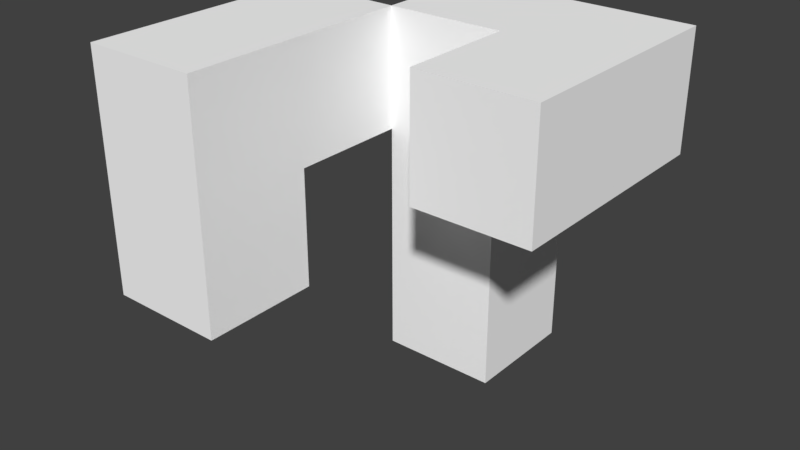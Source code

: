 # Source: Shape_0_2.blend  (saved by Blender 2.77.0; exported with 4.5.12 LTS)
import bpy
from mathutils import Matrix  # noqa: F401  (used for matrix-valued properties, if any)

bpy.ops.wm.read_factory_settings(use_empty=True)
scene = bpy.context.scene
scene.name = 'Scene'

# ---- collections
col_collection_1 = bpy.data.collections.new('Collection 1'); scene.collection.children.link(col_collection_1)

# ---- materials (node trees are filled in below, after node groups)
mat_default_material_002 = bpy.data.materials.new('Default-Material.002')
mat_default_material_002.alpha_threshold = 0.0
mat_default_material_002.use_transparent_shadow = False
mat_default_material_002.diffuse_color = (1.0, 1.0, 1.0, 1.0)
mat_default_material_002.roughness = 0.5

# ---- material node trees

# ---- world
world_world = bpy.data.worlds.new('World'); scene.world = world_world
world_world.color = (0.05088, 0.05088, 0.05088)
world_world.use_sun_shadow = False
world_world.sun_shadow_jitter_overblur = 0.0
world_world.cycles.sampling_method = 'MANUAL'

# ---- meshes
me_cube__22 = bpy.data.meshes.new('Cube (22)')
me_cube__22.from_pydata([(1.5, 1.5, -0.5), (0.5, 1.5, -0.5), (0.5, 0.5, -0.5), (1.5, 0.5, -0.5), (1.5, 1.5, -1.5), (0.5, 1.5, -1.5), (0.5, 1.5, -0.5), (1.5, 1.5, -0.5), (1.5, 0.5, -1.5), (0.5, 0.5, -1.5), (0.5, 1.5, -1.5), (1.5, 1.5, -1.5), (1.5, 0.5, -0.5), (0.5, 0.5, -0.5), (0.5, 0.5, -1.5), (1.5, 0.5, -1.5), (1.5, 1.5, -1.5), (1.5, 1.5, -0.5), (1.5, 0.5, -0.5), (1.5, 0.5, -1.5), (0.5, 1.5, -0.5), (0.5, 1.5, -1.5), (0.5, 0.5, -1.5), (0.5, 0.5, -0.5), (-0.5, 0.5, 1.5), (-1.5, 0.5, 1.5), (-1.5, -0.5, 1.5), (-0.5, -0.5, 1.5), (-0.5, 0.5, 0.5), (-1.5, 0.5, 0.5), (-1.5, 0.5, 1.5), (-0.5, 0.5, 1.5), (-0.5, -0.5, 0.5), (-1.5, -0.5, 0.5), (-1.5, 0.5, 0.5), (-0.5, 0.5, 0.5), (-0.5, -0.5, 1.5), (-1.5, -0.5, 1.5), (-1.5, -0.5, 0.5), (-0.5, -0.5, 0.5), (-0.5, 0.5, 0.5), (-0.5, 0.5, 1.5), (-0.5, -0.5, 1.5), (-0.5, -0.5, 0.5), (-1.5, 0.5, 1.5), (-1.5, 0.5, 0.5), (-1.5, -0.5, 0.5), (-1.5, -0.5, 1.5), (0.5, 0.5, -0.5), (-0.5, 0.5, -0.5), (-0.5, -0.5, -0.5), (0.5, -0.5, -0.5), (0.5, 0.5, -1.5), (-0.5, 0.5, -1.5), (-0.5, 0.5, -0.5), (0.5, 0.5, -0.5), (0.5, -0.5, -1.5), (-0.5, -0.5, -1.5), (-0.5, 0.5, -1.5), (0.5, 0.5, -1.5), (0.5, -0.5, -0.5), (-0.5, -0.5, -0.5), (-0.5, -0.5, -1.5), (0.5, -0.5, -1.5), (0.5, 0.5, -1.5), (0.5, 0.5, -0.5), (0.5, -0.5, -0.5), (0.5, -0.5, -1.5), (-0.5, 0.5, -0.5), (-0.5, 0.5, -1.5), (-0.5, -0.5, -1.5), (-0.5, -0.5, -0.5), (0.5, 1.5, -0.5), (-0.5, 1.5, -0.5), (-0.5, 0.5, -0.5), (0.5, 0.5, -0.5), (0.5, 1.5, -1.5), (-0.5, 1.5, -1.5), (-0.5, 1.5, -0.5), (0.5, 1.5, -0.5), (0.5, 0.5, -1.5), (-0.5, 0.5, -1.5), (-0.5, 1.5, -1.5), (0.5, 1.5, -1.5), (0.5, 0.5, -0.5), (-0.5, 0.5, -0.5), (-0.5, 0.5, -1.5), (0.5, 0.5, -1.5), (0.5, 1.5, -1.5), (0.5, 1.5, -0.5), (0.5, 0.5, -0.5), (0.5, 0.5, -1.5), (-0.5, 1.5, -0.5), (-0.5, 1.5, -1.5), (-0.5, 0.5, -1.5), (-0.5, 0.5, -0.5), (1.5, 1.5, 0.5), (0.5, 1.5, 0.5), (0.5, 0.5, 0.5), (1.5, 0.5, 0.5), (1.5, 1.5, -0.5), (0.5, 1.5, -0.5), (0.5, 1.5, 0.5), (1.5, 1.5, 0.5), (1.5, 0.5, -0.5), (0.5, 0.5, -0.5), (0.5, 1.5, -0.5), (1.5, 1.5, -0.5), (1.5, 0.5, 0.5), (0.5, 0.5, 0.5), (0.5, 0.5, -0.5), (1.5, 0.5, -0.5), (1.5, 1.5, -0.5), (1.5, 1.5, 0.5), (1.5, 0.5, 0.5), (1.5, 0.5, -0.5), (0.5, 1.5, 0.5), (0.5, 1.5, -0.5), (0.5, 0.5, -0.5), (0.5, 0.5, 0.5), (-0.5, 1.5, 1.5), (-1.5, 1.5, 1.5), (-1.5, 0.5, 1.5), (-0.5, 0.5, 1.5), (-0.5, 1.5, 0.5), (-1.5, 1.5, 0.5), (-1.5, 1.5, 1.5), (-0.5, 1.5, 1.5), (-0.5, 0.5, 0.5), (-1.5, 0.5, 0.5), (-1.5, 1.5, 0.5), (-0.5, 1.5, 0.5), (-0.5, 0.5, 1.5), (-1.5, 0.5, 1.5), (-1.5, 0.5, 0.5), (-0.5, 0.5, 0.5), (-0.5, 1.5, 0.5), (-0.5, 1.5, 1.5), (-0.5, 0.5, 1.5), (-0.5, 0.5, 0.5), (-1.5, 1.5, 1.5), (-1.5, 1.5, 0.5), (-1.5, 0.5, 0.5), (-1.5, 0.5, 1.5), (-0.5, 1.5, 0.5), (-1.5, 1.5, 0.5), (-1.5, 0.5, 0.5), (-0.5, 0.5, 0.5), (-0.5, 1.5, -0.5), (-1.5, 1.5, -0.5), (-1.5, 1.5, 0.5), (-0.5, 1.5, 0.5), (-0.5, 0.5, -0.5), (-1.5, 0.5, -0.5), (-1.5, 1.5, -0.5), (-0.5, 1.5, -0.5), (-0.5, 0.5, 0.5), (-1.5, 0.5, 0.5), (-1.5, 0.5, -0.5), (-0.5, 0.5, -0.5), (-0.5, 1.5, -0.5), (-0.5, 1.5, 0.5), (-0.5, 0.5, 0.5), (-0.5, 0.5, -0.5), (-1.5, 1.5, 0.5), (-1.5, 1.5, -0.5), (-1.5, 0.5, -0.5), (-1.5, 0.5, 0.5), (0.5, -0.5, -0.5), (-0.5, -0.5, -0.5), (-0.5, -1.5, -0.5), (0.5, -1.5, -0.5), (0.5, -0.5, -1.5), (-0.5, -0.5, -1.5), (-0.5, -0.5, -0.5), (0.5, -0.5, -0.5), (0.5, -1.5, -1.5), (-0.5, -1.5, -1.5), (-0.5, -0.5, -1.5), (0.5, -0.5, -1.5), (0.5, -1.5, -0.5), (-0.5, -1.5, -0.5), (-0.5, -1.5, -1.5), (0.5, -1.5, -1.5), (0.5, -0.5, -1.5), (0.5, -0.5, -0.5), (0.5, -1.5, -0.5), (0.5, -1.5, -1.5), (-0.5, -0.5, -0.5), (-0.5, -0.5, -1.5), (-0.5, -1.5, -1.5), (-0.5, -1.5, -0.5)], [], [(0, 1, 2), (3, 0, 2), (4, 5, 6), (7, 4, 6), (8, 9, 10), (11, 8, 10), (12, 13, 14), (15, 12, 14), (16, 17, 18), (19, 16, 18), (20, 21, 22), (23, 20, 22), (24, 25, 26), (27, 24, 26), (28, 29, 30), (31, 28, 30), (32, 33, 34), (35, 32, 34), (36, 37, 38), (39, 36, 38), (40, 41, 42), (43, 40, 42), (44, 45, 46), (47, 44, 46), (48, 49, 50), (51, 48, 50), (52, 53, 54), (55, 52, 54), (56, 57, 58), (59, 56, 58), (60, 61, 62), (63, 60, 62), (64, 65, 66), (67, 64, 66), (68, 69, 70), (71, 68, 70), (72, 73, 74), (75, 72, 74), (76, 77, 78), (79, 76, 78), (80, 81, 82), (83, 80, 82), (84, 85, 86), (87, 84, 86), (88, 89, 90), (91, 88, 90), (92, 93, 94), (95, 92, 94), (96, 97, 98), (99, 96, 98), (100, 101, 102), (103, 100, 102), (104, 105, 106), (107, 104, 106), (108, 109, 110), (111, 108, 110), (112, 113, 114), (115, 112, 114), (116, 117, 118), (119, 116, 118), (120, 121, 122), (123, 120, 122), (124, 125, 126), (127, 124, 126), (128, 129, 130), (131, 128, 130), (132, 133, 134), (135, 132, 134), (136, 137, 138), (139, 136, 138), (140, 141, 142), (143, 140, 142), (144, 145, 146), (147, 144, 146), (148, 149, 150), (151, 148, 150), (152, 153, 154), (155, 152, 154), (156, 157, 158), (159, 156, 158), (160, 161, 162), (163, 160, 162), (164, 165, 166), (167, 164, 166), (168, 169, 170), (171, 168, 170), (172, 173, 174), (175, 172, 174), (176, 177, 178), (179, 176, 178), (180, 181, 182), (183, 180, 182), (184, 185, 186), (187, 184, 186), (188, 189, 190), (191, 188, 190)])
me_cube__22.polygons.foreach_set('use_smooth', [True] * 96)
_uv = me_cube__22.uv_layers.new(name='UVMap')
_uv.uv.foreach_set('vector', [1.0, 1.0, 0.0, 1.0, 0.0, 0.0, 1.0, 0.0, 1.0, 1.0, 0.0, 0.0, 1.0, 1.0, 0.0, 1.0, 0.0, 0.0, 1.0, 0.0, 1.0, 1.0, 0.0, 0.0, 1.0, 1.0, 0.0, 1.0, 0.0, 0.0, 1.0, 0.0, 1.0, 1.0, 0.0, 0.0, 1.0, 1.0, 0.0, 1.0, 0.0, 0.0, 1.0, 0.0, 1.0, 1.0, 0.0, 0.0, 1.0, 1.0, 0.0, 1.0, 0.0, 0.0, 1.0, 0.0, 1.0, 1.0, 0.0, 0.0, 1.0, 1.0, 0.0, 1.0, 0.0, 0.0, 1.0, 0.0, 1.0, 1.0, 0.0, 0.0, 1.0, 1.0, 0.0, 1.0, 0.0, 0.0, 1.0, 0.0, 1.0, 1.0, 0.0, 0.0, 1.0, 1.0, 0.0, 1.0, 0.0, 0.0, 1.0, 0.0, 1.0, 1.0, 0.0, 0.0, 1.0, 1.0, 0.0, 1.0, 0.0, 0.0, 1.0, 0.0, 1.0, 1.0, 0.0, 0.0, 1.0, 1.0, 0.0, 1.0, 0.0, 0.0, 1.0, 0.0, 1.0, 1.0, 0.0, 0.0, 1.0, 1.0, 0.0, 1.0, 0.0, 0.0, 1.0, 0.0, 1.0, 1.0, 0.0, 0.0, 1.0, 1.0, 0.0, 1.0, 0.0, 0.0, 1.0, 0.0, 1.0, 1.0, 0.0, 0.0, 1.0, 1.0, 0.0, 1.0, 0.0, 0.0, 1.0, 0.0, 1.0, 1.0, 0.0, 0.0, 1.0, 1.0, 0.0, 1.0, 0.0, 0.0, 1.0, 0.0, 1.0, 1.0, 0.0, 0.0, 1.0, 1.0, 0.0, 1.0, 0.0, 0.0, 1.0, 0.0, 1.0, 1.0, 0.0, 0.0, 1.0, 1.0, 0.0, 1.0, 0.0, 0.0, 1.0, 0.0, 1.0, 1.0, 0.0, 0.0, 1.0, 1.0, 0.0, 1.0, 0.0, 0.0, 1.0, 0.0, 1.0, 1.0, 0.0, 0.0, 1.0, 1.0, 0.0, 1.0, 0.0, 0.0, 1.0, 0.0, 1.0, 1.0, 0.0, 0.0, 1.0, 1.0, 0.0, 1.0, 0.0, 0.0, 1.0, 0.0, 1.0, 1.0, 0.0, 0.0, 1.0, 1.0, 0.0, 1.0, 0.0, 0.0, 1.0, 0.0, 1.0, 1.0, 0.0, 0.0, 1.0, 1.0, 0.0, 1.0, 0.0, 0.0, 1.0, 0.0, 1.0, 1.0, 0.0, 0.0, 1.0, 1.0, 0.0, 1.0, 0.0, 0.0, 1.0, 0.0, 1.0, 1.0, 0.0, 0.0, 1.0, 1.0, 0.0, 1.0, 0.0, 0.0, 1.0, 0.0, 1.0, 1.0, 0.0, 0.0, 1.0, 1.0, 0.0, 1.0, 0.0, 0.0, 1.0, 0.0, 1.0, 1.0, 0.0, 0.0, 1.0, 1.0, 0.0, 1.0, 0.0, 0.0, 1.0, 0.0, 1.0, 1.0, 0.0, 0.0, 1.0, 1.0, 0.0, 1.0, 0.0, 0.0, 1.0, 0.0, 1.0, 1.0, 0.0, 0.0, 1.0, 1.0, 0.0, 1.0, 0.0, 0.0, 1.0, 0.0, 1.0, 1.0, 0.0, 0.0, 1.0, 1.0, 0.0, 1.0, 0.0, 0.0, 1.0, 0.0, 1.0, 1.0, 0.0, 0.0, 1.0, 1.0, 0.0, 1.0, 0.0, 0.0, 1.0, 0.0, 1.0, 1.0, 0.0, 0.0, 1.0, 1.0, 0.0, 1.0, 0.0, 0.0, 1.0, 0.0, 1.0, 1.0, 0.0, 0.0, 1.0, 1.0, 0.0, 1.0, 0.0, 0.0, 1.0, 0.0, 1.0, 1.0, 0.0, 0.0, 1.0, 1.0, 0.0, 1.0, 0.0, 0.0, 1.0, 0.0, 1.0, 1.0, 0.0, 0.0, 1.0, 1.0, 0.0, 1.0, 0.0, 0.0, 1.0, 0.0, 1.0, 1.0, 0.0, 0.0, 1.0, 1.0, 0.0, 1.0, 0.0, 0.0, 1.0, 0.0, 1.0, 1.0, 0.0, 0.0, 1.0, 1.0, 0.0, 1.0, 0.0, 0.0, 1.0, 0.0, 1.0, 1.0, 0.0, 0.0, 1.0, 1.0, 0.0, 1.0, 0.0, 0.0, 1.0, 0.0, 1.0, 1.0, 0.0, 0.0, 1.0, 1.0, 0.0, 1.0, 0.0, 0.0, 1.0, 0.0, 1.0, 1.0, 0.0, 0.0, 1.0, 1.0, 0.0, 1.0, 0.0, 0.0, 1.0, 0.0, 1.0, 1.0, 0.0, 0.0, 1.0, 1.0, 0.0, 1.0, 0.0, 0.0, 1.0, 0.0, 1.0, 1.0, 0.0, 0.0, 1.0, 1.0, 0.0, 1.0, 0.0, 0.0, 1.0, 0.0, 1.0, 1.0, 0.0, 0.0, 1.0, 1.0, 0.0, 1.0, 0.0, 0.0, 1.0, 0.0, 1.0, 1.0, 0.0, 0.0, 1.0, 1.0, 0.0, 1.0, 0.0, 0.0, 1.0, 0.0, 1.0, 1.0, 0.0, 0.0, 1.0, 1.0, 0.0, 1.0, 0.0, 0.0, 1.0, 0.0, 1.0, 1.0, 0.0, 0.0, 1.0, 1.0, 0.0, 1.0, 0.0, 0.0, 1.0, 0.0, 1.0, 1.0, 0.0, 0.0, 1.0, 1.0, 0.0, 1.0, 0.0, 0.0, 1.0, 0.0, 1.0, 1.0, 0.0, 0.0, 1.0, 1.0, 0.0, 1.0, 0.0, 0.0, 1.0, 0.0, 1.0, 1.0, 0.0, 0.0, 1.0, 1.0, 0.0, 1.0, 0.0, 0.0, 1.0, 0.0, 1.0, 1.0, 0.0, 0.0, 1.0, 1.0, 0.0, 1.0, 0.0, 0.0, 1.0, 0.0, 1.0, 1.0, 0.0, 0.0])
me_cube__22.materials.append(mat_default_material_002)
me_cube__22.use_remesh_preserve_volume = False
me_cube__22.use_remesh_preserve_attributes = False
me_cube__22.use_mirror_vertex_groups = False
me_cube__22.update()
me_cube__22.normals_split_custom_set([tuple(v) for v in zip(*[iter([0.0, 0.0, 1.0, 0.0, 0.0, 1.0, 0.0, 0.0, 1.0, 0.0, 0.0, 1.0, 0.0, 0.0, 1.0, 0.0, 0.0, 1.0, 0.0, 1.0, 0.0, 0.0, 1.0, 0.0, 0.0, 1.0, 0.0, 0.0, 1.0, 0.0, 0.0, 1.0, 0.0, 0.0, 1.0, 0.0, 0.0, 0.0, -1.0, 0.0, 0.0, -1.0, 0.0, 0.0, -1.0, 0.0, 0.0, -1.0, 0.0, 0.0, -1.0, 0.0, 0.0, -1.0, 0.0, -1.0, 0.0, 0.0, -1.0, 0.0, 0.0, -1.0, 0.0, 0.0, -1.0, 0.0, 0.0, -1.0, 0.0, 0.0, -1.0, 0.0, 1.0, 0.0, 0.0, 1.0, 0.0, 0.0, 1.0, 0.0, 0.0, 1.0, 0.0, 0.0, 1.0, 0.0, 0.0, 1.0, 0.0, 0.0, -1.0, 0.0, 0.0, -1.0, 0.0, 0.0, -1.0, 0.0, 0.0, -1.0, 0.0, 0.0, -1.0, 0.0, 0.0, -1.0, 0.0, 0.0, 0.0, 0.0, 1.0, 0.0, 0.0, 1.0, 0.0, 0.0, 1.0, 0.0, 0.0, 1.0, 0.0, 0.0, 1.0, 0.0, 0.0, 1.0, 0.0, 1.0, 0.0, 0.0, 1.0, 0.0, 0.0, 1.0, 0.0, 0.0, 1.0, 0.0, 0.0, 1.0, 0.0, 0.0, 1.0, 0.0, 0.0, 0.0, -1.0, 0.0, 0.0, -1.0, 0.0, 0.0, -1.0, 0.0, 0.0, -1.0, 0.0, 0.0, -1.0, 0.0, 0.0, -1.0, 0.0, -1.0, 0.0, 0.0, -1.0, 0.0, 0.0, -1.0, 0.0, 0.0, -1.0, 0.0, 0.0, -1.0, 0.0, 0.0, -1.0, 0.0, 1.0, 0.0, 0.0, 1.0, 0.0, 0.0, 1.0, 0.0, 0.0, 1.0, 0.0, 0.0, 1.0, 0.0, 0.0, 1.0, 0.0, 0.0, -1.0, 0.0, 0.0, -1.0, 0.0, 0.0, -1.0, 0.0, 0.0, -1.0, 0.0, 0.0, -1.0, 0.0, 0.0, -1.0, 0.0, 0.0, 0.0, 0.0, 1.0, 0.0, 0.0, 1.0, 0.0, 0.0, 1.0, 0.0, 0.0, 1.0, 0.0, 0.0, 1.0, 0.0, 0.0, 1.0, 0.0, 1.0, 0.0, 0.0, 1.0, 0.0, 0.0, 1.0, 0.0, 0.0, 1.0, 0.0, 0.0, 1.0, 0.0, 0.0, 1.0, 0.0, 0.0, 0.0, -1.0, 0.0, 0.0, -1.0, 0.0, 0.0, -1.0, 0.0, 0.0, -1.0, 0.0, 0.0, -1.0, 0.0, 0.0, -1.0, 0.0, -1.0, 0.0, 0.0, -1.0, 0.0, 0.0, -1.0, 0.0, 0.0, -1.0, 0.0, 0.0, -1.0, 0.0, 0.0, -1.0, 0.0, 1.0, 0.0, 0.0, 1.0, 0.0, 0.0, 1.0, 0.0, 0.0, 1.0, 0.0, 0.0, 1.0, 0.0, 0.0, 1.0, 0.0, 0.0, -1.0, 0.0, 0.0, -1.0, 0.0, 0.0, -1.0, 0.0, 0.0, -1.0, 0.0, 0.0, -1.0, 0.0, 0.0, -1.0, 0.0, 0.0, 0.0, 0.0, 1.0, 0.0, 0.0, 1.0, 0.0, 0.0, 1.0, 0.0, 0.0, 1.0, 0.0, 0.0, 1.0, 0.0, 0.0, 1.0, 0.0, 1.0, 0.0, 0.0, 1.0, 0.0, 0.0, 1.0, 0.0, 0.0, 1.0, 0.0, 0.0, 1.0, 0.0, 0.0, 1.0, 0.0, 0.0, 0.0, -1.0, 0.0, 0.0, -1.0, 0.0, 0.0, -1.0, 0.0, 0.0, -1.0, 0.0, 0.0, -1.0, 0.0, 0.0, -1.0, 0.0, -1.0, 0.0, 0.0, -1.0, 0.0, 0.0, -1.0, 0.0, 0.0, -1.0, 0.0, 0.0, -1.0, 0.0, 0.0, -1.0, 0.0, 1.0, 0.0, 0.0, 1.0, 0.0, 0.0, 1.0, 0.0, 0.0, 1.0, 0.0, 0.0, 1.0, 0.0, 0.0, 1.0, 0.0, 0.0, -1.0, 0.0, 0.0, -1.0, 0.0, 0.0, -1.0, 0.0, 0.0, -1.0, 0.0, 0.0, -1.0, 0.0, 0.0, -1.0, 0.0, 0.0, 0.0, 0.0, 1.0, 0.0, 0.0, 1.0, 0.0, 0.0, 1.0, 0.0, 0.0, 1.0, 0.0, 0.0, 1.0, 0.0, 0.0, 1.0, 0.0, 1.0, 0.0, 0.0, 1.0, 0.0, 0.0, 1.0, 0.0, 0.0, 1.0, 0.0, 0.0, 1.0, 0.0, 0.0, 1.0, 0.0, 0.0, 0.0, -1.0, 0.0, 0.0, -1.0, 0.0, 0.0, -1.0, 0.0, 0.0, -1.0, 0.0, 0.0, -1.0, 0.0, 0.0, -1.0, 0.0, -1.0, 0.0, 0.0, -1.0, 0.0, 0.0, -1.0, 0.0, 0.0, -1.0, 0.0, 0.0, -1.0, 0.0, 0.0, -1.0, 0.0, 1.0, 0.0, 0.0, 1.0, 0.0, 0.0, 1.0, 0.0, 0.0, 1.0, 0.0, 0.0, 1.0, 0.0, 0.0, 1.0, 0.0, 0.0, -1.0, 0.0, 0.0, -1.0, 0.0, 0.0, -1.0, 0.0, 0.0, -1.0, 0.0, 0.0, -1.0, 0.0, 0.0, -1.0, 0.0, 0.0, 0.0, 0.0, 1.0, 0.0, 0.0, 1.0, 0.0, 0.0, 1.0, 0.0, 0.0, 1.0, 0.0, 0.0, 1.0, 0.0, 0.0, 1.0, 0.0, 1.0, 0.0, 0.0, 1.0, 0.0, 0.0, 1.0, 0.0, 0.0, 1.0, 0.0, 0.0, 1.0, 0.0, 0.0, 1.0, 0.0, 0.0, 0.0, -1.0, 0.0, 0.0, -1.0, 0.0, 0.0, -1.0, 0.0, 0.0, -1.0, 0.0, 0.0, -1.0, 0.0, 0.0, -1.0, 0.0, -1.0, 0.0, 0.0, -1.0, 0.0, 0.0, -1.0, 0.0, 0.0, -1.0, 0.0, 0.0, -1.0, 0.0, 0.0, -1.0, 0.0, 1.0, 0.0, 0.0, 1.0, 0.0, 0.0, 1.0, 0.0, 0.0, 1.0, 0.0, 0.0, 1.0, 0.0, 0.0, 1.0, 0.0, 0.0, -1.0, 0.0, 0.0, -1.0, 0.0, 0.0, -1.0, 0.0, 0.0, -1.0, 0.0, 0.0, -1.0, 0.0, 0.0, -1.0, 0.0, 0.0, 0.0, 0.0, 1.0, 0.0, 0.0, 1.0, 0.0, 0.0, 1.0, 0.0, 0.0, 1.0, 0.0, 0.0, 1.0, 0.0, 0.0, 1.0, 0.0, 1.0, 0.0, 0.0, 1.0, 0.0, 0.0, 1.0, 0.0, 0.0, 1.0, 0.0, 0.0, 1.0, 0.0, 0.0, 1.0, 0.0, 0.0, 0.0, -1.0, 0.0, 0.0, -1.0, 0.0, 0.0, -1.0, 0.0, 0.0, -1.0, 0.0, 0.0, -1.0, 0.0, 0.0, -1.0, 0.0, -1.0, 0.0, 0.0, -1.0, 0.0, 0.0, -1.0, 0.0, 0.0, -1.0, 0.0, 0.0, -1.0, 0.0, 0.0, -1.0, 0.0, 1.0, 0.0, 0.0, 1.0, 0.0, 0.0, 1.0, 0.0, 0.0, 1.0, 0.0, 0.0, 1.0, 0.0, 0.0, 1.0, 0.0, 0.0, -1.0, 0.0, 0.0, -1.0, 0.0, 0.0, -1.0, 0.0, 0.0, -1.0, 0.0, 0.0, -1.0, 0.0, 0.0, -1.0, 0.0, 0.0, 0.0, 0.0, 1.0, 0.0, 0.0, 1.0, 0.0, 0.0, 1.0, 0.0, 0.0, 1.0, 0.0, 0.0, 1.0, 0.0, 0.0, 1.0, 0.0, 1.0, 0.0, 0.0, 1.0, 0.0, 0.0, 1.0, 0.0, 0.0, 1.0, 0.0, 0.0, 1.0, 0.0, 0.0, 1.0, 0.0, 0.0, 0.0, -1.0, 0.0, 0.0, -1.0, 0.0, 0.0, -1.0, 0.0, 0.0, -1.0, 0.0, 0.0, -1.0, 0.0, 0.0, -1.0, 0.0, -1.0, 0.0, 0.0, -1.0, 0.0, 0.0, -1.0, 0.0, 0.0, -1.0, 0.0, 0.0, -1.0, 0.0, 0.0, -1.0, 0.0, 1.0, 0.0, 0.0, 1.0, 0.0, 0.0, 1.0, 0.0, 0.0, 1.0, 0.0, 0.0, 1.0, 0.0, 0.0, 1.0, 0.0, 0.0, -1.0, 0.0, 0.0, -1.0, 0.0, 0.0, -1.0, 0.0, 0.0, -1.0, 0.0, 0.0, -1.0, 0.0, 0.0, -1.0, 0.0, 0.0])] * 3)])

# ---- objects
ob_cube__22 = bpy.data.objects.new('Cube (22)', me_cube__22)

# ---- transforms, parenting, visibility, modifiers, constraints
ob_cube__22.location = (0.0, 0.0, 0.0)
ob_cube__22.rotation_euler = (1.571, -0.0, 0.0)
ob_cube__22.lineart.crease_threshold = 0.0

# ---- collection membership
col_collection_1.objects.link(ob_cube__22)

# ---- scene / render settings (as saved in the file)
scene.frame_start = 1; scene.frame_end = 250; scene.frame_set(1)
scene.render.engine = 'BLENDER_EEVEE_NEXT'
scene.render.resolution_percentage = 50
scene.render.dither_intensity = 0.0
scene.cycles.use_denoising = False
scene.cycles.samples = 128
scene.cycles.sampling_pattern = 'TABULATED_SOBOL'
scene.cycles.light_sampling_threshold = 0.0
scene.cycles.use_adaptive_sampling = False
scene.cycles.use_light_tree = False
scene.cycles.blur_glossy = 0.0
scene.cycles.sample_clamp_indirect = 0.0
scene.view_settings.view_transform = 'Standard'
bpy.context.view_layer.update()

# ---- added for rendering (the .blend has no active camera and no usable light): camera, sun
cam_auto = bpy.data.cameras.new('AutoCamera')
cam_auto.lens = 50.0
cam_auto.sensor_width = 36.0
cam_auto.clip_end = 1000.0
ob_auto_camera = bpy.data.objects.new('AutoCamera', cam_auto)
scene.collection.objects.link(ob_auto_camera)
ob_auto_camera.location = (4.80761, -5.76913, 3.84609)
ob_auto_camera.rotation_euler = (1.09748, -7.21219e-08, 0.694738)
scene.camera = ob_auto_camera
light_auto_sun = bpy.data.lights.new('AutoSun', 'SUN')
light_auto_sun.energy = 3.0
light_auto_sun.angle = 0.0523599
ob_auto_sun = bpy.data.objects.new('AutoSun', light_auto_sun)
scene.collection.objects.link(ob_auto_sun)
ob_auto_sun.rotation_euler = (0.872665, 0.174533, 0.523599)
bpy.context.view_layer.update()
